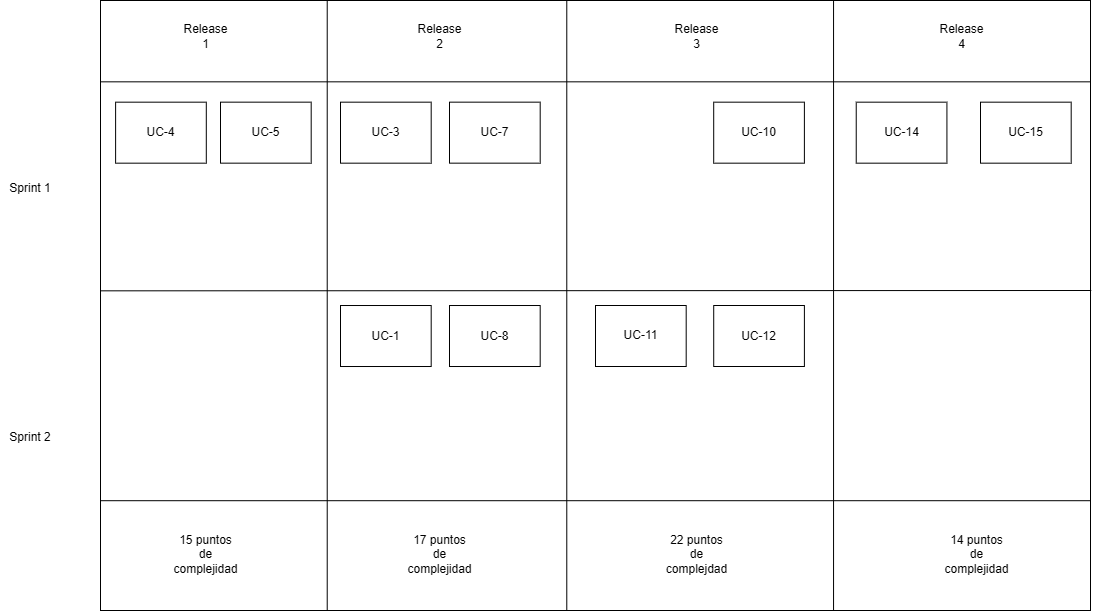

The diagram above was exported from draw.io. Its source (the exported page's mxGraphModel, read from the mxfile embedded in the PNG):
<mxGraphModel dx="1970" dy="2034" grid="1" gridSize="10" guides="1" tooltips="1" connect="1" arrows="1" fold="1" page="1" pageScale="1" pageWidth="1100" pageHeight="850" background="none" math="0" shadow="0">
  <root>
    <mxCell id="0" />
    <mxCell id="1" parent="0" />
    <mxCell id="2" value="" style="group" connectable="0" vertex="1" parent="1">
      <mxGeometry x="1210" y="900" width="990" height="610" as="geometry" />
    </mxCell>
    <mxCell id="3" value="" style="rounded=0;whiteSpace=wrap;html=1;movable=1;resizable=1;rotatable=1;deletable=1;editable=1;locked=0;connectable=1;" vertex="1" parent="2">
      <mxGeometry width="990" height="610" as="geometry" />
    </mxCell>
    <mxCell id="4" value="" style="endArrow=none;html=1;rounded=0;entryX=0.25;entryY=0;entryDx=0;entryDy=0;edgeStyle=orthogonalEdgeStyle;exitX=0.25;exitY=1;exitDx=0;exitDy=0;movable=1;resizable=1;rotatable=1;deletable=1;editable=1;locked=0;connectable=1;" edge="1" parent="2">
      <mxGeometry width="50" height="50" relative="1" as="geometry">
        <mxPoint x="226.71755725190837" y="610" as="sourcePoint" />
        <mxPoint x="226.71755725190837" as="targetPoint" />
      </mxGeometry>
    </mxCell>
    <mxCell id="5" value="" style="endArrow=none;html=1;rounded=0;entryX=0.25;entryY=0;entryDx=0;entryDy=0;edgeStyle=orthogonalEdgeStyle;exitX=0.25;exitY=1;exitDx=0;exitDy=0;movable=0;resizable=0;rotatable=0;deletable=0;editable=0;locked=1;connectable=0;" edge="1" parent="2">
      <mxGeometry width="50" height="50" relative="1" as="geometry">
        <mxPoint x="466.2824427480916" y="610" as="sourcePoint" />
        <mxPoint x="466.2824427480916" as="targetPoint" />
      </mxGeometry>
    </mxCell>
    <mxCell id="6" value="" style="endArrow=none;html=1;rounded=0;entryX=0.25;entryY=0;entryDx=0;entryDy=0;edgeStyle=orthogonalEdgeStyle;exitX=0.25;exitY=1;exitDx=0;exitDy=0;movable=0;resizable=0;rotatable=0;deletable=0;editable=0;locked=1;connectable=0;" edge="1" parent="2">
      <mxGeometry width="50" height="50" relative="1" as="geometry">
        <mxPoint x="733.0534351145038" y="610" as="sourcePoint" />
        <mxPoint x="733.0534351145038" as="targetPoint" />
      </mxGeometry>
    </mxCell>
    <mxCell id="7" value="" style="endArrow=none;html=1;rounded=0;movable=1;resizable=1;rotatable=1;deletable=1;editable=1;locked=0;connectable=1;" edge="1" parent="2">
      <mxGeometry width="50" height="50" relative="1" as="geometry">
        <mxPoint y="81.33333333333333" as="sourcePoint" />
        <mxPoint x="990" y="81.33333333333333" as="targetPoint" />
      </mxGeometry>
    </mxCell>
    <mxCell id="8" value="Release 1" style="text;html=1;align=center;verticalAlign=middle;whiteSpace=wrap;rounded=0;" vertex="1" parent="2">
      <mxGeometry x="83.1297709923664" y="20.333333333333332" width="45.343511450381676" height="30.5" as="geometry" />
    </mxCell>
    <mxCell id="9" value="Release 2" style="text;html=1;align=center;verticalAlign=middle;whiteSpace=wrap;rounded=0;" vertex="1" parent="2">
      <mxGeometry x="317.4045801526717" y="20.333333333333332" width="45.343511450381676" height="30.5" as="geometry" />
    </mxCell>
    <mxCell id="10" value="Release 3" style="text;html=1;align=center;verticalAlign=middle;whiteSpace=wrap;rounded=0;" vertex="1" parent="2">
      <mxGeometry x="574.3511450381678" y="20.333333333333332" width="45.343511450381676" height="30.5" as="geometry" />
    </mxCell>
    <mxCell id="11" value="Release 4" style="text;html=1;align=center;verticalAlign=middle;whiteSpace=wrap;rounded=0;" vertex="1" parent="2">
      <mxGeometry x="838.8549618320611" y="20.333333333333332" width="45.343511450381676" height="30.5" as="geometry" />
    </mxCell>
    <mxCell id="12" value="UC-7" style="rounded=0;whiteSpace=wrap;html=1;" vertex="1" parent="2">
      <mxGeometry x="349.0018918764954" y="101.66333333333333" width="90.68702290076335" height="61" as="geometry" />
    </mxCell>
    <mxCell id="13" value="UC-3" style="rounded=0;whiteSpace=wrap;html=1;" vertex="1" parent="2">
      <mxGeometry x="239.99556853138887" y="101.66666666666666" width="90.68702290076335" height="61" as="geometry" />
    </mxCell>
    <mxCell id="14" value="UC-5" style="rounded=0;whiteSpace=wrap;html=1;" vertex="1" parent="2">
      <mxGeometry x="120.0045038167939" y="101.66333333333334" width="90.68702290076335" height="61" as="geometry" />
    </mxCell>
    <mxCell id="15" value="UC-14" style="rounded=0;whiteSpace=wrap;html=1;" vertex="1" parent="2">
      <mxGeometry x="755.7251908396946" y="101.66666666666667" width="90.68702290076335" height="61" as="geometry" />
    </mxCell>
    <mxCell id="16" value="UC-12" style="rounded=0;whiteSpace=wrap;html=1;" vertex="1" parent="2">
      <mxGeometry x="613.2063609433748" y="305.00333333333333" width="90.68702290076335" height="61" as="geometry" />
    </mxCell>
    <mxCell id="17" value="UC-1" style="rounded=0;whiteSpace=wrap;html=1;" vertex="1" parent="2">
      <mxGeometry x="239.99603053435118" y="305.00666666666666" width="90.68702290076335" height="61" as="geometry" />
    </mxCell>
    <mxCell id="18" value="UC-11" style="rounded=0;whiteSpace=wrap;html=1;" vertex="1" parent="2">
      <mxGeometry x="494.99740571949417" y="305" width="90.68702290076335" height="61" as="geometry" />
    </mxCell>
    <mxCell id="19" value="UC-8" style="rounded=0;whiteSpace=wrap;html=1;" vertex="1" parent="2">
      <mxGeometry x="349.0046730090008" y="305.00666666666666" width="90.68702290076335" height="61" as="geometry" />
    </mxCell>
    <mxCell id="20" value="UC-10" style="rounded=0;whiteSpace=wrap;html=1;" vertex="1" parent="2">
      <mxGeometry x="613.2041221374046" y="101.66666666666666" width="90.68702290076335" height="61" as="geometry" />
    </mxCell>
    <mxCell id="21" value="UC-4" style="rounded=0;whiteSpace=wrap;html=1;" vertex="1" parent="2">
      <mxGeometry x="15.114503816793894" y="101.66666666666667" width="90.68702290076335" height="61" as="geometry" />
    </mxCell>
    <mxCell id="22" value="&lt;span style=&quot;background-color: initial;&quot;&gt;15 puntos de complejidad&lt;/span&gt;" style="text;html=1;align=center;verticalAlign=middle;whiteSpace=wrap;rounded=0;" vertex="1" parent="2">
      <mxGeometry x="83.1297709923664" y="538.8333333333334" width="45.343511450381676" height="30.5" as="geometry" />
    </mxCell>
    <mxCell id="23" value="14 puntos de complejidad" style="text;html=1;align=center;verticalAlign=middle;whiteSpace=wrap;rounded=0;" vertex="1" parent="2">
      <mxGeometry x="853.969465648855" y="538.8333333333334" width="45.343511450381676" height="30.5" as="geometry" />
    </mxCell>
    <mxCell id="24" value="17&lt;span style=&quot;background-color: initial;&quot;&gt;&amp;nbsp;puntos de complejidad&lt;/span&gt;" style="text;html=1;align=center;verticalAlign=middle;whiteSpace=wrap;rounded=0;" vertex="1" parent="2">
      <mxGeometry x="317.4045801526717" y="538.8333333333334" width="45.343511450381676" height="30.5" as="geometry" />
    </mxCell>
    <mxCell id="25" value="2&lt;span style=&quot;background-color: initial;&quot;&gt;2 puntos de complejdad&lt;/span&gt;" style="text;html=1;align=center;verticalAlign=middle;whiteSpace=wrap;rounded=0;" vertex="1" parent="2">
      <mxGeometry x="574.3511450381678" y="538.8333333333334" width="45.343511450381676" height="30.5" as="geometry" />
    </mxCell>
    <mxCell id="26" value="" style="endArrow=none;html=1;rounded=0;movable=1;resizable=1;rotatable=1;deletable=1;editable=1;locked=0;connectable=1;" edge="1" parent="2">
      <mxGeometry width="50" height="50" relative="1" as="geometry">
        <mxPoint y="290.33333333333326" as="sourcePoint" />
        <mxPoint x="990.7586257304927" y="290" as="targetPoint" />
      </mxGeometry>
    </mxCell>
    <mxCell id="27" value="" style="endArrow=none;html=1;rounded=0;exitX=0;exitY=0.82;exitDx=0;exitDy=0;exitPerimeter=0;entryX=1;entryY=0.82;entryDx=0;entryDy=0;entryPerimeter=0;" edge="1" parent="2" source="3" target="3">
      <mxGeometry width="50" height="50" relative="1" as="geometry">
        <mxPoint x="350" y="380" as="sourcePoint" />
        <mxPoint x="1000" y="510" as="targetPoint" />
      </mxGeometry>
    </mxCell>
    <mxCell id="28" value="UC-15" style="rounded=0;whiteSpace=wrap;html=1;" vertex="1" parent="2">
      <mxGeometry x="879.9951908396947" y="101.66666666666667" width="90.68702290076335" height="61" as="geometry" />
    </mxCell>
    <mxCell id="29" value="Sprint 1" style="text;html=1;align=center;verticalAlign=middle;whiteSpace=wrap;rounded=0;" vertex="1" parent="1">
      <mxGeometry x="1110" y="1073" width="60" height="30" as="geometry" />
    </mxCell>
    <mxCell id="30" value="Sprint 2" style="text;html=1;align=center;verticalAlign=middle;whiteSpace=wrap;rounded=0;" vertex="1" parent="1">
      <mxGeometry x="1110" y="1322" width="60" height="30" as="geometry" />
    </mxCell>
  </root>
</mxGraphModel>